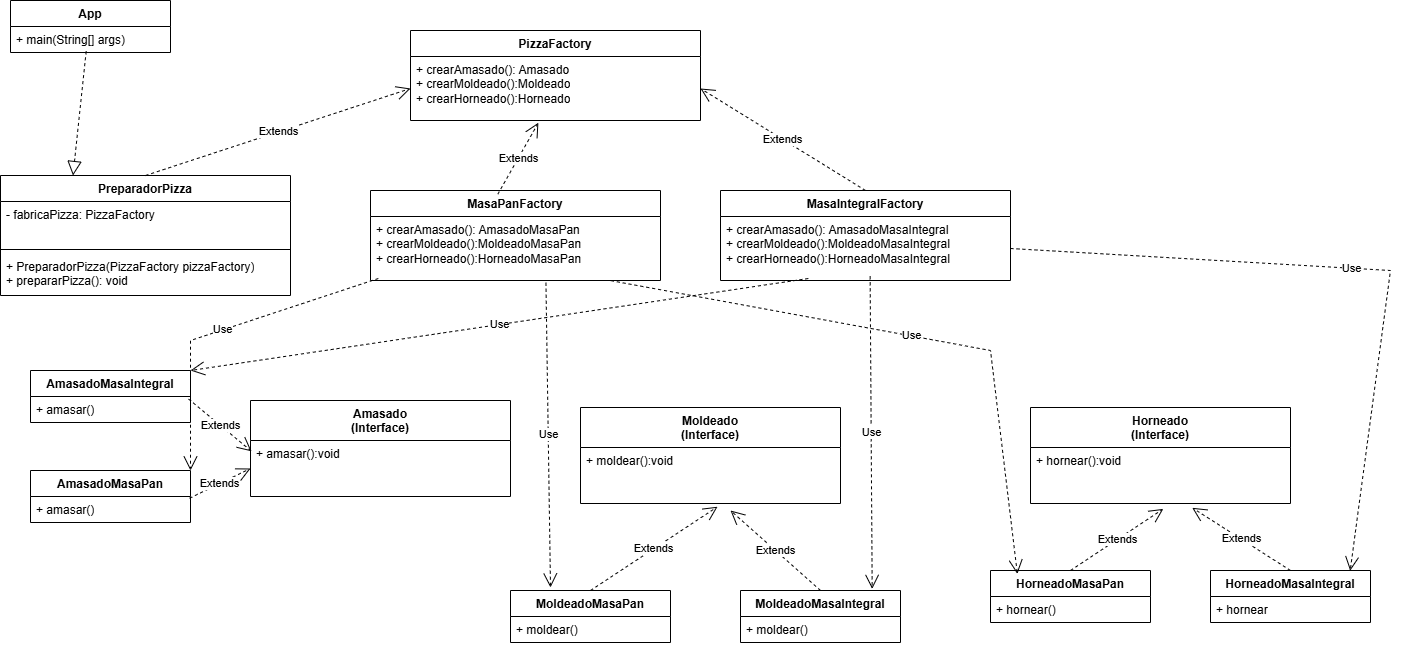

The diagram above was exported from draw.io. Its source (the exported page's mxGraphModel, read from the mxfile embedded in the PNG):
<mxGraphModel dx="1720" dy="696" grid="1" gridSize="10" guides="1" tooltips="1" connect="1" arrows="1" fold="1" page="1" pageScale="1" pageWidth="827" pageHeight="1169" math="0" shadow="0">
  <root>
    <mxCell id="0" />
    <mxCell id="1" parent="0" />
    <mxCell id="gP2stHW8KNaCtgFlCG6m-6" value="Amasado&lt;div&gt;(Interface&lt;span style=&quot;background-color: transparent; color: light-dark(rgb(0, 0, 0), rgb(255, 255, 255));&quot;&gt;)&lt;/span&gt;&lt;/div&gt;" style="swimlane;fontStyle=1;align=center;verticalAlign=top;childLayout=stackLayout;horizontal=1;startSize=40;horizontalStack=0;resizeParent=1;resizeParentMax=0;resizeLast=0;collapsible=1;marginBottom=0;whiteSpace=wrap;html=1;" vertex="1" parent="1">
      <mxGeometry x="310" y="530" width="260" height="96" as="geometry">
        <mxRectangle x="110" y="90" width="110" height="30" as="alternateBounds" />
      </mxGeometry>
    </mxCell>
    <mxCell id="gP2stHW8KNaCtgFlCG6m-9" value="+ amasar():void" style="text;strokeColor=none;fillColor=none;align=left;verticalAlign=top;spacingLeft=4;spacingRight=4;overflow=hidden;rotatable=0;points=[[0,0.5],[1,0.5]];portConstraint=eastwest;whiteSpace=wrap;html=1;" vertex="1" parent="gP2stHW8KNaCtgFlCG6m-6">
      <mxGeometry y="40" width="260" height="56" as="geometry" />
    </mxCell>
    <mxCell id="gP2stHW8KNaCtgFlCG6m-12" value="PreparadorPizza" style="swimlane;fontStyle=1;align=center;verticalAlign=top;childLayout=stackLayout;horizontal=1;startSize=26;horizontalStack=0;resizeParent=1;resizeParentMax=0;resizeLast=0;collapsible=1;marginBottom=0;whiteSpace=wrap;html=1;" vertex="1" parent="1">
      <mxGeometry x="60" y="305" width="290" height="120" as="geometry" />
    </mxCell>
    <mxCell id="gP2stHW8KNaCtgFlCG6m-13" value="- fabricaPizza: PizzaFactory" style="text;strokeColor=none;fillColor=none;align=left;verticalAlign=top;spacingLeft=4;spacingRight=4;overflow=hidden;rotatable=0;points=[[0,0.5],[1,0.5]];portConstraint=eastwest;whiteSpace=wrap;html=1;" vertex="1" parent="gP2stHW8KNaCtgFlCG6m-12">
      <mxGeometry y="26" width="290" height="44" as="geometry" />
    </mxCell>
    <mxCell id="gP2stHW8KNaCtgFlCG6m-14" value="" style="line;strokeWidth=1;fillColor=none;align=left;verticalAlign=middle;spacingTop=-1;spacingLeft=3;spacingRight=3;rotatable=0;labelPosition=right;points=[];portConstraint=eastwest;strokeColor=inherit;" vertex="1" parent="gP2stHW8KNaCtgFlCG6m-12">
      <mxGeometry y="70" width="290" height="8" as="geometry" />
    </mxCell>
    <mxCell id="gP2stHW8KNaCtgFlCG6m-15" value="&lt;div&gt;+&amp;nbsp;PreparadorPizza(PizzaFactory pizzaFactory)&lt;/div&gt;&lt;div&gt;+ prepararPizza(): void&lt;/div&gt;" style="text;strokeColor=none;fillColor=none;align=left;verticalAlign=top;spacingLeft=4;spacingRight=4;overflow=hidden;rotatable=0;points=[[0,0.5],[1,0.5]];portConstraint=eastwest;whiteSpace=wrap;html=1;" vertex="1" parent="gP2stHW8KNaCtgFlCG6m-12">
      <mxGeometry y="78" width="290" height="42" as="geometry" />
    </mxCell>
    <mxCell id="gP2stHW8KNaCtgFlCG6m-129" value="Use" style="endArrow=open;endSize=12;dashed=1;html=1;rounded=0;exitX=0.196;exitY=1.011;exitDx=0;exitDy=0;exitPerimeter=0;entryX=0;entryY=0.5;entryDx=0;entryDy=0;" edge="1" parent="1" target="gP2stHW8KNaCtgFlCG6m-87">
      <mxGeometry width="160" relative="1" as="geometry">
        <mxPoint x="633.1199999999999" y="541.6720000000003" as="sourcePoint" />
        <mxPoint x="1190" y="1400" as="targetPoint" />
        <Array as="points">
          <mxPoint x="650" y="1400" />
        </Array>
      </mxGeometry>
    </mxCell>
    <mxCell id="gP2stHW8KNaCtgFlCG6m-130" value="Use" style="endArrow=open;endSize=12;dashed=1;html=1;rounded=0;exitX=1.003;exitY=0.025;exitDx=0;exitDy=0;exitPerimeter=0;" edge="1" parent="1" source="gP2stHW8KNaCtgFlCG6m-85">
      <mxGeometry width="160" relative="1" as="geometry">
        <mxPoint x="2000" y="780" as="sourcePoint" />
        <mxPoint x="810" y="270.01744186046517" as="targetPoint" />
        <Array as="points">
          <mxPoint x="2430" y="1030" />
          <mxPoint x="2420" y="80" />
        </Array>
      </mxGeometry>
    </mxCell>
    <mxCell id="gP2stHW8KNaCtgFlCG6m-131" value="Moldeado&lt;div&gt;(Interface)&lt;/div&gt;" style="swimlane;fontStyle=1;align=center;verticalAlign=top;childLayout=stackLayout;horizontal=1;startSize=40;horizontalStack=0;resizeParent=1;resizeParentMax=0;resizeLast=0;collapsible=1;marginBottom=0;whiteSpace=wrap;html=1;" vertex="1" parent="1">
      <mxGeometry x="640" y="537" width="260" height="96" as="geometry">
        <mxRectangle x="110" y="90" width="110" height="30" as="alternateBounds" />
      </mxGeometry>
    </mxCell>
    <mxCell id="gP2stHW8KNaCtgFlCG6m-134" value="+ moldear():void&lt;div&gt;&lt;div&gt;&lt;br&gt;&lt;/div&gt;&lt;/div&gt;" style="text;strokeColor=none;fillColor=none;align=left;verticalAlign=top;spacingLeft=4;spacingRight=4;overflow=hidden;rotatable=0;points=[[0,0.5],[1,0.5]];portConstraint=eastwest;whiteSpace=wrap;html=1;" vertex="1" parent="gP2stHW8KNaCtgFlCG6m-131">
      <mxGeometry y="40" width="260" height="56" as="geometry" />
    </mxCell>
    <mxCell id="gP2stHW8KNaCtgFlCG6m-135" value="Horneado&lt;br&gt;&lt;div&gt;(Interface&lt;span style=&quot;background-color: transparent; color: light-dark(rgb(0, 0, 0), rgb(255, 255, 255));&quot;&gt;)&lt;/span&gt;&lt;/div&gt;" style="swimlane;fontStyle=1;align=center;verticalAlign=top;childLayout=stackLayout;horizontal=1;startSize=40;horizontalStack=0;resizeParent=1;resizeParentMax=0;resizeLast=0;collapsible=1;marginBottom=0;whiteSpace=wrap;html=1;" vertex="1" parent="1">
      <mxGeometry x="1090" y="537" width="260" height="96" as="geometry">
        <mxRectangle x="110" y="90" width="110" height="30" as="alternateBounds" />
      </mxGeometry>
    </mxCell>
    <mxCell id="gP2stHW8KNaCtgFlCG6m-138" value="+ hornear():void" style="text;strokeColor=none;fillColor=none;align=left;verticalAlign=top;spacingLeft=4;spacingRight=4;overflow=hidden;rotatable=0;points=[[0,0.5],[1,0.5]];portConstraint=eastwest;whiteSpace=wrap;html=1;" vertex="1" parent="gP2stHW8KNaCtgFlCG6m-135">
      <mxGeometry y="40" width="260" height="56" as="geometry" />
    </mxCell>
    <mxCell id="gP2stHW8KNaCtgFlCG6m-139" value="PizzaFactory" style="swimlane;fontStyle=1;align=center;verticalAlign=top;childLayout=stackLayout;horizontal=1;startSize=26;horizontalStack=0;resizeParent=1;resizeParentMax=0;resizeLast=0;collapsible=1;marginBottom=0;whiteSpace=wrap;html=1;" vertex="1" parent="1">
      <mxGeometry x="470" y="160" width="290" height="90" as="geometry" />
    </mxCell>
    <mxCell id="gP2stHW8KNaCtgFlCG6m-142" value="+ crearAmasado(): Amasado&lt;div&gt;+ crearMoldeado():Moldeado&lt;/div&gt;&lt;div&gt;+ crearHorneado():Horneado&lt;/div&gt;" style="text;strokeColor=none;fillColor=none;align=left;verticalAlign=top;spacingLeft=4;spacingRight=4;overflow=hidden;rotatable=0;points=[[0,0.5],[1,0.5]];portConstraint=eastwest;whiteSpace=wrap;html=1;" vertex="1" parent="gP2stHW8KNaCtgFlCG6m-139">
      <mxGeometry y="26" width="290" height="64" as="geometry" />
    </mxCell>
    <mxCell id="gP2stHW8KNaCtgFlCG6m-143" value="MasaPanFactory" style="swimlane;fontStyle=1;align=center;verticalAlign=top;childLayout=stackLayout;horizontal=1;startSize=26;horizontalStack=0;resizeParent=1;resizeParentMax=0;resizeLast=0;collapsible=1;marginBottom=0;whiteSpace=wrap;html=1;" vertex="1" parent="1">
      <mxGeometry x="430" y="320" width="290" height="90" as="geometry" />
    </mxCell>
    <mxCell id="gP2stHW8KNaCtgFlCG6m-144" value="+ crearAmasado(): AmasadoMasaPan&lt;div&gt;+ crearMoldeado():Moldeado&lt;span style=&quot;background-color: transparent; color: light-dark(rgb(0, 0, 0), rgb(255, 255, 255));&quot;&gt;MasaPan&lt;/span&gt;&lt;/div&gt;&lt;div&gt;+ crearHorneado():Horneado&lt;span style=&quot;background-color: transparent; color: light-dark(rgb(0, 0, 0), rgb(255, 255, 255));&quot;&gt;MasaPan&lt;/span&gt;&lt;/div&gt;" style="text;strokeColor=none;fillColor=none;align=left;verticalAlign=top;spacingLeft=4;spacingRight=4;overflow=hidden;rotatable=0;points=[[0,0.5],[1,0.5]];portConstraint=eastwest;whiteSpace=wrap;html=1;" vertex="1" parent="gP2stHW8KNaCtgFlCG6m-143">
      <mxGeometry y="26" width="290" height="64" as="geometry" />
    </mxCell>
    <mxCell id="gP2stHW8KNaCtgFlCG6m-147" value="MasaIntegralFactory" style="swimlane;fontStyle=1;align=center;verticalAlign=top;childLayout=stackLayout;horizontal=1;startSize=26;horizontalStack=0;resizeParent=1;resizeParentMax=0;resizeLast=0;collapsible=1;marginBottom=0;whiteSpace=wrap;html=1;" vertex="1" parent="1">
      <mxGeometry x="780" y="320" width="290" height="90" as="geometry" />
    </mxCell>
    <mxCell id="gP2stHW8KNaCtgFlCG6m-148" value="+ crearAmasado(): AmasadoMasaIntegral&lt;div&gt;+ crearMoldeado():Moldeado&lt;span style=&quot;background-color: transparent; color: light-dark(rgb(0, 0, 0), rgb(255, 255, 255));&quot;&gt;MasaIntegral&lt;/span&gt;&lt;/div&gt;&lt;div&gt;+ crearHorneado():Horneado&lt;span style=&quot;background-color: transparent; color: light-dark(rgb(0, 0, 0), rgb(255, 255, 255));&quot;&gt;MasaIntegral&lt;/span&gt;&lt;/div&gt;" style="text;strokeColor=none;fillColor=none;align=left;verticalAlign=top;spacingLeft=4;spacingRight=4;overflow=hidden;rotatable=0;points=[[0,0.5],[1,0.5]];portConstraint=eastwest;whiteSpace=wrap;html=1;" vertex="1" parent="gP2stHW8KNaCtgFlCG6m-147">
      <mxGeometry y="26" width="290" height="64" as="geometry" />
    </mxCell>
    <mxCell id="gP2stHW8KNaCtgFlCG6m-152" value="App" style="swimlane;fontStyle=1;align=center;verticalAlign=top;childLayout=stackLayout;horizontal=1;startSize=26;horizontalStack=0;resizeParent=1;resizeParentMax=0;resizeLast=0;collapsible=1;marginBottom=0;whiteSpace=wrap;html=1;" vertex="1" parent="1">
      <mxGeometry x="70" y="130" width="160" height="52" as="geometry" />
    </mxCell>
    <mxCell id="gP2stHW8KNaCtgFlCG6m-153" value="+ main(String[] args)" style="text;strokeColor=none;fillColor=none;align=left;verticalAlign=top;spacingLeft=4;spacingRight=4;overflow=hidden;rotatable=0;points=[[0,0.5],[1,0.5]];portConstraint=eastwest;whiteSpace=wrap;html=1;" vertex="1" parent="gP2stHW8KNaCtgFlCG6m-152">
      <mxGeometry y="26" width="160" height="26" as="geometry" />
    </mxCell>
    <mxCell id="gP2stHW8KNaCtgFlCG6m-156" value="AmasadoMasaPan" style="swimlane;fontStyle=1;align=center;verticalAlign=top;childLayout=stackLayout;horizontal=1;startSize=26;horizontalStack=0;resizeParent=1;resizeParentMax=0;resizeLast=0;collapsible=1;marginBottom=0;whiteSpace=wrap;html=1;" vertex="1" parent="1">
      <mxGeometry x="90" y="600" width="160" height="52" as="geometry" />
    </mxCell>
    <mxCell id="gP2stHW8KNaCtgFlCG6m-157" value="+ amasar()" style="text;strokeColor=none;fillColor=none;align=left;verticalAlign=top;spacingLeft=4;spacingRight=4;overflow=hidden;rotatable=0;points=[[0,0.5],[1,0.5]];portConstraint=eastwest;whiteSpace=wrap;html=1;" vertex="1" parent="gP2stHW8KNaCtgFlCG6m-156">
      <mxGeometry y="26" width="160" height="26" as="geometry" />
    </mxCell>
    <mxCell id="gP2stHW8KNaCtgFlCG6m-162" value="AmasadoMasaIntegral" style="swimlane;fontStyle=1;align=center;verticalAlign=top;childLayout=stackLayout;horizontal=1;startSize=26;horizontalStack=0;resizeParent=1;resizeParentMax=0;resizeLast=0;collapsible=1;marginBottom=0;whiteSpace=wrap;html=1;" vertex="1" parent="1">
      <mxGeometry x="90" y="500" width="160" height="52" as="geometry" />
    </mxCell>
    <mxCell id="gP2stHW8KNaCtgFlCG6m-163" value="+ amasar()" style="text;strokeColor=none;fillColor=none;align=left;verticalAlign=top;spacingLeft=4;spacingRight=4;overflow=hidden;rotatable=0;points=[[0,0.5],[1,0.5]];portConstraint=eastwest;whiteSpace=wrap;html=1;" vertex="1" parent="gP2stHW8KNaCtgFlCG6m-162">
      <mxGeometry y="26" width="160" height="26" as="geometry" />
    </mxCell>
    <mxCell id="gP2stHW8KNaCtgFlCG6m-164" value="HorneadoMasaPan" style="swimlane;fontStyle=1;align=center;verticalAlign=top;childLayout=stackLayout;horizontal=1;startSize=26;horizontalStack=0;resizeParent=1;resizeParentMax=0;resizeLast=0;collapsible=1;marginBottom=0;whiteSpace=wrap;html=1;" vertex="1" parent="1">
      <mxGeometry x="1050" y="700" width="160" height="52" as="geometry" />
    </mxCell>
    <mxCell id="gP2stHW8KNaCtgFlCG6m-165" value="+ hornear()" style="text;strokeColor=none;fillColor=none;align=left;verticalAlign=top;spacingLeft=4;spacingRight=4;overflow=hidden;rotatable=0;points=[[0,0.5],[1,0.5]];portConstraint=eastwest;whiteSpace=wrap;html=1;" vertex="1" parent="gP2stHW8KNaCtgFlCG6m-164">
      <mxGeometry y="26" width="160" height="26" as="geometry" />
    </mxCell>
    <mxCell id="gP2stHW8KNaCtgFlCG6m-166" value="HorneadoMasaIntegral" style="swimlane;fontStyle=1;align=center;verticalAlign=top;childLayout=stackLayout;horizontal=1;startSize=26;horizontalStack=0;resizeParent=1;resizeParentMax=0;resizeLast=0;collapsible=1;marginBottom=0;whiteSpace=wrap;html=1;" vertex="1" parent="1">
      <mxGeometry x="1270" y="700" width="160" height="52" as="geometry" />
    </mxCell>
    <mxCell id="gP2stHW8KNaCtgFlCG6m-167" value="+ hornear" style="text;strokeColor=none;fillColor=none;align=left;verticalAlign=top;spacingLeft=4;spacingRight=4;overflow=hidden;rotatable=0;points=[[0,0.5],[1,0.5]];portConstraint=eastwest;whiteSpace=wrap;html=1;" vertex="1" parent="gP2stHW8KNaCtgFlCG6m-166">
      <mxGeometry y="26" width="160" height="26" as="geometry" />
    </mxCell>
    <mxCell id="gP2stHW8KNaCtgFlCG6m-168" value="MoldeadoMasaPan" style="swimlane;fontStyle=1;align=center;verticalAlign=top;childLayout=stackLayout;horizontal=1;startSize=26;horizontalStack=0;resizeParent=1;resizeParentMax=0;resizeLast=0;collapsible=1;marginBottom=0;whiteSpace=wrap;html=1;" vertex="1" parent="1">
      <mxGeometry x="570" y="720" width="160" height="52" as="geometry" />
    </mxCell>
    <mxCell id="gP2stHW8KNaCtgFlCG6m-169" value="+ moldear()" style="text;strokeColor=none;fillColor=none;align=left;verticalAlign=top;spacingLeft=4;spacingRight=4;overflow=hidden;rotatable=0;points=[[0,0.5],[1,0.5]];portConstraint=eastwest;whiteSpace=wrap;html=1;" vertex="1" parent="gP2stHW8KNaCtgFlCG6m-168">
      <mxGeometry y="26" width="160" height="26" as="geometry" />
    </mxCell>
    <mxCell id="gP2stHW8KNaCtgFlCG6m-170" value="MoldeadoMasaIntegral" style="swimlane;fontStyle=1;align=center;verticalAlign=top;childLayout=stackLayout;horizontal=1;startSize=26;horizontalStack=0;resizeParent=1;resizeParentMax=0;resizeLast=0;collapsible=1;marginBottom=0;whiteSpace=wrap;html=1;" vertex="1" parent="1">
      <mxGeometry x="800" y="720" width="160" height="52" as="geometry" />
    </mxCell>
    <mxCell id="gP2stHW8KNaCtgFlCG6m-171" value="+ moldear()" style="text;strokeColor=none;fillColor=none;align=left;verticalAlign=top;spacingLeft=4;spacingRight=4;overflow=hidden;rotatable=0;points=[[0,0.5],[1,0.5]];portConstraint=eastwest;whiteSpace=wrap;html=1;" vertex="1" parent="gP2stHW8KNaCtgFlCG6m-170">
      <mxGeometry y="26" width="160" height="26" as="geometry" />
    </mxCell>
    <mxCell id="gP2stHW8KNaCtgFlCG6m-172" value="Extends" style="endArrow=open;endSize=12;dashed=1;html=1;rounded=0;exitX=0.5;exitY=0;exitDx=0;exitDy=0;entryX=0;entryY=0.5;entryDx=0;entryDy=0;" edge="1" parent="1" source="gP2stHW8KNaCtgFlCG6m-12" target="gP2stHW8KNaCtgFlCG6m-142">
      <mxGeometry width="160" relative="1" as="geometry">
        <mxPoint x="520" y="290" as="sourcePoint" />
        <mxPoint x="680" y="290" as="targetPoint" />
      </mxGeometry>
    </mxCell>
    <mxCell id="gP2stHW8KNaCtgFlCG6m-173" value="Extends" style="endArrow=open;endSize=12;dashed=1;html=1;rounded=0;exitX=0.439;exitY=0.041;exitDx=0;exitDy=0;exitPerimeter=0;entryX=0.441;entryY=1.035;entryDx=0;entryDy=0;entryPerimeter=0;" edge="1" parent="1" source="gP2stHW8KNaCtgFlCG6m-143" target="gP2stHW8KNaCtgFlCG6m-142">
      <mxGeometry width="160" relative="1" as="geometry">
        <mxPoint x="520" y="290" as="sourcePoint" />
        <mxPoint x="680" y="290" as="targetPoint" />
      </mxGeometry>
    </mxCell>
    <mxCell id="gP2stHW8KNaCtgFlCG6m-174" value="Extends" style="endArrow=open;endSize=12;dashed=1;html=1;rounded=0;exitX=0.5;exitY=0;exitDx=0;exitDy=0;entryX=1;entryY=0.5;entryDx=0;entryDy=0;" edge="1" parent="1" source="gP2stHW8KNaCtgFlCG6m-147" target="gP2stHW8KNaCtgFlCG6m-142">
      <mxGeometry width="160" relative="1" as="geometry">
        <mxPoint x="520" y="290" as="sourcePoint" />
        <mxPoint x="680" y="290" as="targetPoint" />
      </mxGeometry>
    </mxCell>
    <mxCell id="gP2stHW8KNaCtgFlCG6m-175" value="Extends" style="endArrow=open;endSize=12;dashed=1;html=1;rounded=0;exitX=0.988;exitY=0.097;exitDx=0;exitDy=0;entryX=0.004;entryY=0.193;entryDx=0;entryDy=0;entryPerimeter=0;exitPerimeter=0;" edge="1" parent="1" source="gP2stHW8KNaCtgFlCG6m-163" target="gP2stHW8KNaCtgFlCG6m-9">
      <mxGeometry width="160" relative="1" as="geometry">
        <mxPoint x="60" y="578" as="sourcePoint" />
        <mxPoint x="580" y="552" as="targetPoint" />
      </mxGeometry>
    </mxCell>
    <mxCell id="gP2stHW8KNaCtgFlCG6m-176" value="Extends" style="endArrow=open;endSize=12;dashed=1;html=1;rounded=0;entryX=0;entryY=0.5;entryDx=0;entryDy=0;exitX=0.994;exitY=0.067;exitDx=0;exitDy=0;exitPerimeter=0;" edge="1" parent="1" source="gP2stHW8KNaCtgFlCG6m-157" target="gP2stHW8KNaCtgFlCG6m-9">
      <mxGeometry width="160" relative="1" as="geometry">
        <mxPoint x="610" y="500" as="sourcePoint" />
        <mxPoint x="770" y="500" as="targetPoint" />
      </mxGeometry>
    </mxCell>
    <mxCell id="gP2stHW8KNaCtgFlCG6m-177" value="Extends" style="endArrow=open;endSize=12;dashed=1;html=1;rounded=0;entryX=0.527;entryY=1.058;entryDx=0;entryDy=0;entryPerimeter=0;exitX=0.5;exitY=0;exitDx=0;exitDy=0;" edge="1" parent="1" source="gP2stHW8KNaCtgFlCG6m-168" target="gP2stHW8KNaCtgFlCG6m-134">
      <mxGeometry width="160" relative="1" as="geometry">
        <mxPoint x="610" y="500" as="sourcePoint" />
        <mxPoint x="770" y="500" as="targetPoint" />
      </mxGeometry>
    </mxCell>
    <mxCell id="gP2stHW8KNaCtgFlCG6m-179" value="Extends" style="endArrow=open;endSize=12;dashed=1;html=1;rounded=0;exitX=0.5;exitY=0;exitDx=0;exitDy=0;" edge="1" parent="1" source="gP2stHW8KNaCtgFlCG6m-170">
      <mxGeometry width="160" relative="1" as="geometry">
        <mxPoint x="610" y="500" as="sourcePoint" />
        <mxPoint x="790" y="640" as="targetPoint" />
      </mxGeometry>
    </mxCell>
    <mxCell id="gP2stHW8KNaCtgFlCG6m-180" value="Extends" style="endArrow=open;endSize=12;dashed=1;html=1;rounded=0;entryX=0.511;entryY=1.096;entryDx=0;entryDy=0;entryPerimeter=0;exitX=0.5;exitY=0;exitDx=0;exitDy=0;" edge="1" parent="1" source="gP2stHW8KNaCtgFlCG6m-164" target="gP2stHW8KNaCtgFlCG6m-138">
      <mxGeometry width="160" relative="1" as="geometry">
        <mxPoint x="760" y="500" as="sourcePoint" />
        <mxPoint x="920" y="500" as="targetPoint" />
      </mxGeometry>
    </mxCell>
    <mxCell id="gP2stHW8KNaCtgFlCG6m-181" value="Extends" style="endArrow=open;endSize=12;dashed=1;html=1;rounded=0;entryX=0.622;entryY=1.077;entryDx=0;entryDy=0;entryPerimeter=0;exitX=0.5;exitY=0;exitDx=0;exitDy=0;" edge="1" parent="1" source="gP2stHW8KNaCtgFlCG6m-166" target="gP2stHW8KNaCtgFlCG6m-138">
      <mxGeometry width="160" relative="1" as="geometry">
        <mxPoint x="760" y="500" as="sourcePoint" />
        <mxPoint x="920" y="500" as="targetPoint" />
      </mxGeometry>
    </mxCell>
    <mxCell id="gP2stHW8KNaCtgFlCG6m-183" value="" style="endArrow=block;dashed=1;endFill=0;endSize=12;html=1;rounded=0;exitX=0.473;exitY=0.954;exitDx=0;exitDy=0;exitPerimeter=0;entryX=0.25;entryY=0;entryDx=0;entryDy=0;" edge="1" parent="1" source="gP2stHW8KNaCtgFlCG6m-153" target="gP2stHW8KNaCtgFlCG6m-12">
      <mxGeometry width="160" relative="1" as="geometry">
        <mxPoint x="760" y="330" as="sourcePoint" />
        <mxPoint x="920" y="330" as="targetPoint" />
      </mxGeometry>
    </mxCell>
    <mxCell id="gP2stHW8KNaCtgFlCG6m-185" value="Use" style="endArrow=open;endSize=12;dashed=1;html=1;rounded=0;exitX=0.303;exitY=0.969;exitDx=0;exitDy=0;exitPerimeter=0;entryX=1;entryY=0;entryDx=0;entryDy=0;" edge="1" parent="1" source="gP2stHW8KNaCtgFlCG6m-148" target="gP2stHW8KNaCtgFlCG6m-162">
      <mxGeometry width="160" relative="1" as="geometry">
        <mxPoint x="760" y="500" as="sourcePoint" />
        <mxPoint x="920" y="500" as="targetPoint" />
      </mxGeometry>
    </mxCell>
    <mxCell id="gP2stHW8KNaCtgFlCG6m-186" value="Use" style="endArrow=open;endSize=12;dashed=1;html=1;rounded=0;exitX=0.516;exitY=0.935;exitDx=0;exitDy=0;exitPerimeter=0;entryX=0.823;entryY=-0.031;entryDx=0;entryDy=0;entryPerimeter=0;" edge="1" parent="1" source="gP2stHW8KNaCtgFlCG6m-148" target="gP2stHW8KNaCtgFlCG6m-170">
      <mxGeometry width="160" relative="1" as="geometry">
        <mxPoint x="760" y="500" as="sourcePoint" />
        <mxPoint x="920" y="500" as="targetPoint" />
      </mxGeometry>
    </mxCell>
    <mxCell id="gP2stHW8KNaCtgFlCG6m-187" value="Use" style="endArrow=open;endSize=12;dashed=1;html=1;rounded=0;exitX=1;exitY=0.5;exitDx=0;exitDy=0;entryX=0.873;entryY=0.005;entryDx=0;entryDy=0;entryPerimeter=0;" edge="1" parent="1" source="gP2stHW8KNaCtgFlCG6m-148" target="gP2stHW8KNaCtgFlCG6m-166">
      <mxGeometry width="160" relative="1" as="geometry">
        <mxPoint x="760" y="500" as="sourcePoint" />
        <mxPoint x="1430" y="400" as="targetPoint" />
        <Array as="points">
          <mxPoint x="1450" y="400" />
        </Array>
      </mxGeometry>
    </mxCell>
    <mxCell id="gP2stHW8KNaCtgFlCG6m-188" value="Use" style="endArrow=open;endSize=12;dashed=1;html=1;rounded=0;exitX=0.027;exitY=0.969;exitDx=0;exitDy=0;exitPerimeter=0;entryX=1;entryY=0;entryDx=0;entryDy=0;" edge="1" parent="1" source="gP2stHW8KNaCtgFlCG6m-144" target="gP2stHW8KNaCtgFlCG6m-156">
      <mxGeometry width="160" relative="1" as="geometry">
        <mxPoint x="630" y="470" as="sourcePoint" />
        <mxPoint x="300" y="490" as="targetPoint" />
        <Array as="points">
          <mxPoint x="250" y="470" />
        </Array>
      </mxGeometry>
    </mxCell>
    <mxCell id="gP2stHW8KNaCtgFlCG6m-190" value="Use" style="endArrow=open;endSize=12;dashed=1;html=1;rounded=0;exitX=0.605;exitY=1.035;exitDx=0;exitDy=0;exitPerimeter=0;" edge="1" parent="1" source="gP2stHW8KNaCtgFlCG6m-144">
      <mxGeometry width="160" relative="1" as="geometry">
        <mxPoint x="610" y="490" as="sourcePoint" />
        <mxPoint x="610" y="717" as="targetPoint" />
      </mxGeometry>
    </mxCell>
    <mxCell id="gP2stHW8KNaCtgFlCG6m-191" value="Use" style="endArrow=open;endSize=12;dashed=1;html=1;rounded=0;exitX=0.829;exitY=1.002;exitDx=0;exitDy=0;exitPerimeter=0;entryX=0.168;entryY=0.067;entryDx=0;entryDy=0;entryPerimeter=0;" edge="1" parent="1" source="gP2stHW8KNaCtgFlCG6m-144" target="gP2stHW8KNaCtgFlCG6m-164">
      <mxGeometry width="160" relative="1" as="geometry">
        <mxPoint x="680" y="450" as="sourcePoint" />
        <mxPoint x="1040" y="460" as="targetPoint" />
        <Array as="points">
          <mxPoint x="1050" y="480" />
        </Array>
      </mxGeometry>
    </mxCell>
  </root>
</mxGraphModel>